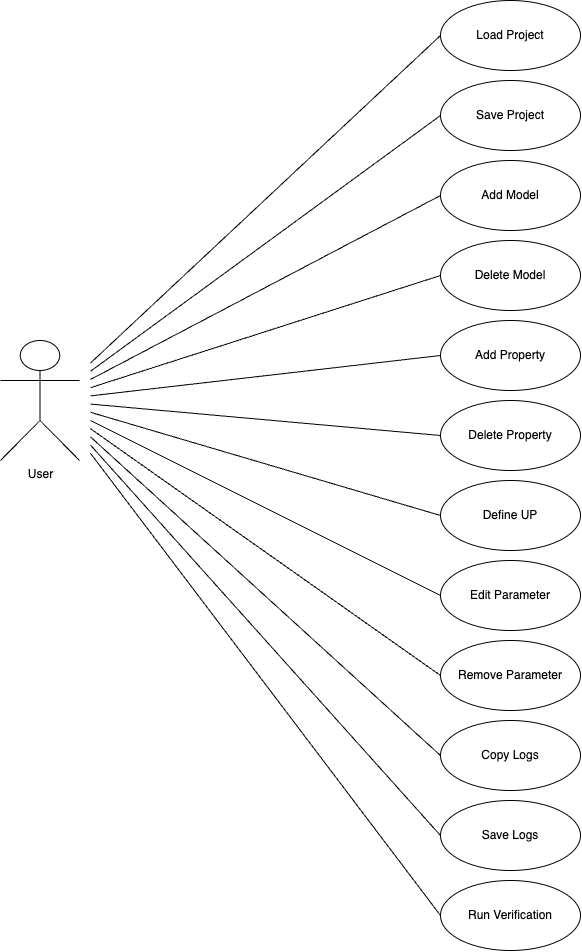

The diagram above was exported from draw.io. Its source (the exported page's mxGraphModel, read from the mxfile embedded in the PNG):
<mxGraphModel dx="1975" dy="1123" grid="1" gridSize="10" guides="1" tooltips="1" connect="1" arrows="1" fold="1" page="1" pageScale="1" pageWidth="827" pageHeight="1169" math="0" shadow="0">
  <root>
    <mxCell id="0" />
    <mxCell id="1" parent="0" />
    <mxCell id="XYu8AiHA-8eSEBvOB84S-14" value="" style="group" vertex="1" connectable="0" parent="1">
      <mxGeometry x="550" y="110" width="140" height="870" as="geometry" />
    </mxCell>
    <mxCell id="XYu8AiHA-8eSEBvOB84S-2" value="Load Project" style="ellipse;whiteSpace=wrap;html=1;" vertex="1" parent="XYu8AiHA-8eSEBvOB84S-14">
      <mxGeometry width="140" height="70" as="geometry" />
    </mxCell>
    <mxCell id="XYu8AiHA-8eSEBvOB84S-4" value="Delete Property" style="ellipse;whiteSpace=wrap;html=1;" vertex="1" parent="XYu8AiHA-8eSEBvOB84S-14">
      <mxGeometry y="400" width="140" height="70" as="geometry" />
    </mxCell>
    <mxCell id="XYu8AiHA-8eSEBvOB84S-5" value="Copy Logs" style="ellipse;whiteSpace=wrap;html=1;" vertex="1" parent="XYu8AiHA-8eSEBvOB84S-14">
      <mxGeometry y="720" width="140" height="70" as="geometry" />
    </mxCell>
    <mxCell id="XYu8AiHA-8eSEBvOB84S-6" value="Edit Parameter" style="ellipse;whiteSpace=wrap;html=1;" vertex="1" parent="XYu8AiHA-8eSEBvOB84S-14">
      <mxGeometry y="560" width="140" height="70" as="geometry" />
    </mxCell>
    <mxCell id="XYu8AiHA-8eSEBvOB84S-7" value="Save Project" style="ellipse;whiteSpace=wrap;html=1;" vertex="1" parent="XYu8AiHA-8eSEBvOB84S-14">
      <mxGeometry y="80" width="140" height="70" as="geometry" />
    </mxCell>
    <mxCell id="XYu8AiHA-8eSEBvOB84S-8" value="Remove Parameter" style="ellipse;whiteSpace=wrap;html=1;" vertex="1" parent="XYu8AiHA-8eSEBvOB84S-14">
      <mxGeometry y="640" width="140" height="70" as="geometry" />
    </mxCell>
    <mxCell id="XYu8AiHA-8eSEBvOB84S-9" value="Add Property" style="ellipse;whiteSpace=wrap;html=1;" vertex="1" parent="XYu8AiHA-8eSEBvOB84S-14">
      <mxGeometry y="320" width="140" height="70" as="geometry" />
    </mxCell>
    <mxCell id="XYu8AiHA-8eSEBvOB84S-10" value="Save Logs" style="ellipse;whiteSpace=wrap;html=1;" vertex="1" parent="XYu8AiHA-8eSEBvOB84S-14">
      <mxGeometry y="800" width="140" height="70" as="geometry" />
    </mxCell>
    <mxCell id="XYu8AiHA-8eSEBvOB84S-11" value="Delete Model" style="ellipse;whiteSpace=wrap;html=1;" vertex="1" parent="XYu8AiHA-8eSEBvOB84S-14">
      <mxGeometry y="240" width="140" height="70" as="geometry" />
    </mxCell>
    <mxCell id="XYu8AiHA-8eSEBvOB84S-12" value="Define UP" style="ellipse;whiteSpace=wrap;html=1;" vertex="1" parent="XYu8AiHA-8eSEBvOB84S-14">
      <mxGeometry y="480" width="140" height="70" as="geometry" />
    </mxCell>
    <mxCell id="XYu8AiHA-8eSEBvOB84S-13" value="Add Model" style="ellipse;whiteSpace=wrap;html=1;" vertex="1" parent="XYu8AiHA-8eSEBvOB84S-14">
      <mxGeometry y="160" width="140" height="70" as="geometry" />
    </mxCell>
    <mxCell id="XYu8AiHA-8eSEBvOB84S-19" value="" style="endArrow=none;html=1;rounded=0;entryX=0;entryY=0.5;entryDx=0;entryDy=0;" edge="1" parent="1" target="XYu8AiHA-8eSEBvOB84S-2">
      <mxGeometry width="50" height="50" relative="1" as="geometry">
        <mxPoint x="200" y="472.56410256410277" as="sourcePoint" />
        <mxPoint x="140" y="340" as="targetPoint" />
      </mxGeometry>
    </mxCell>
    <mxCell id="XYu8AiHA-8eSEBvOB84S-20" value="" style="endArrow=none;html=1;rounded=0;entryX=0;entryY=0.5;entryDx=0;entryDy=0;" edge="1" parent="1" target="XYu8AiHA-8eSEBvOB84S-7">
      <mxGeometry width="50" height="50" relative="1" as="geometry">
        <mxPoint x="200" y="480.7692307692307" as="sourcePoint" />
        <mxPoint x="550" y="240" as="targetPoint" />
      </mxGeometry>
    </mxCell>
    <mxCell id="XYu8AiHA-8eSEBvOB84S-21" value="" style="endArrow=none;html=1;rounded=0;entryX=0;entryY=0.5;entryDx=0;entryDy=0;" edge="1" parent="1" target="XYu8AiHA-8eSEBvOB84S-13">
      <mxGeometry width="50" height="50" relative="1" as="geometry">
        <mxPoint x="200" y="488.9743589743591" as="sourcePoint" />
        <mxPoint x="820" y="600" as="targetPoint" />
      </mxGeometry>
    </mxCell>
    <mxCell id="XYu8AiHA-8eSEBvOB84S-22" value="" style="endArrow=none;html=1;rounded=0;entryX=0;entryY=0.5;entryDx=0;entryDy=0;" edge="1" parent="1" target="XYu8AiHA-8eSEBvOB84S-11">
      <mxGeometry width="50" height="50" relative="1" as="geometry">
        <mxPoint x="200" y="497.1794871794873" as="sourcePoint" />
        <mxPoint x="820" y="600" as="targetPoint" />
      </mxGeometry>
    </mxCell>
    <mxCell id="XYu8AiHA-8eSEBvOB84S-23" value="" style="endArrow=none;html=1;rounded=0;entryX=0;entryY=0.5;entryDx=0;entryDy=0;" edge="1" parent="1" target="XYu8AiHA-8eSEBvOB84S-9">
      <mxGeometry width="50" height="50" relative="1" as="geometry">
        <mxPoint x="200" y="505.3846153846155" as="sourcePoint" />
        <mxPoint x="820" y="600" as="targetPoint" />
      </mxGeometry>
    </mxCell>
    <mxCell id="XYu8AiHA-8eSEBvOB84S-25" value="" style="endArrow=none;html=1;rounded=0;entryX=0;entryY=0.5;entryDx=0;entryDy=0;" edge="1" parent="1" target="XYu8AiHA-8eSEBvOB84S-4">
      <mxGeometry width="50" height="50" relative="1" as="geometry">
        <mxPoint x="200" y="513.5897435897436" as="sourcePoint" />
        <mxPoint x="820" y="600" as="targetPoint" />
      </mxGeometry>
    </mxCell>
    <mxCell id="XYu8AiHA-8eSEBvOB84S-26" value="" style="endArrow=none;html=1;rounded=0;entryX=0;entryY=0.5;entryDx=0;entryDy=0;" edge="1" parent="1" target="XYu8AiHA-8eSEBvOB84S-12">
      <mxGeometry width="50" height="50" relative="1" as="geometry">
        <mxPoint x="200" y="521.7948717948718" as="sourcePoint" />
        <mxPoint x="820" y="600" as="targetPoint" />
      </mxGeometry>
    </mxCell>
    <mxCell id="XYu8AiHA-8eSEBvOB84S-27" value="" style="endArrow=none;html=1;rounded=0;entryX=0;entryY=0.5;entryDx=0;entryDy=0;" edge="1" parent="1" target="XYu8AiHA-8eSEBvOB84S-6">
      <mxGeometry width="50" height="50" relative="1" as="geometry">
        <mxPoint x="200" y="530" as="sourcePoint" />
        <mxPoint x="230" y="670" as="targetPoint" />
      </mxGeometry>
    </mxCell>
    <mxCell id="XYu8AiHA-8eSEBvOB84S-28" value="" style="endArrow=none;html=1;rounded=0;entryX=0;entryY=0.5;entryDx=0;entryDy=0;" edge="1" parent="1" target="XYu8AiHA-8eSEBvOB84S-8">
      <mxGeometry width="50" height="50" relative="1" as="geometry">
        <mxPoint x="200" y="538.2051282051282" as="sourcePoint" />
        <mxPoint x="820" y="600" as="targetPoint" />
      </mxGeometry>
    </mxCell>
    <mxCell id="XYu8AiHA-8eSEBvOB84S-29" value="" style="endArrow=none;html=1;rounded=0;entryX=0;entryY=0.5;entryDx=0;entryDy=0;" edge="1" parent="1" target="XYu8AiHA-8eSEBvOB84S-5">
      <mxGeometry width="50" height="50" relative="1" as="geometry">
        <mxPoint x="200" y="546.4102564102564" as="sourcePoint" />
        <mxPoint x="820" y="600" as="targetPoint" />
      </mxGeometry>
    </mxCell>
    <mxCell id="XYu8AiHA-8eSEBvOB84S-30" value="" style="endArrow=none;html=1;rounded=0;entryX=0;entryY=0.5;entryDx=0;entryDy=0;" edge="1" parent="1" target="XYu8AiHA-8eSEBvOB84S-10">
      <mxGeometry width="50" height="50" relative="1" as="geometry">
        <mxPoint x="200" y="554.6153846153848" as="sourcePoint" />
        <mxPoint x="820" y="600" as="targetPoint" />
      </mxGeometry>
    </mxCell>
    <mxCell id="XYu8AiHA-8eSEBvOB84S-31" value="Run Verification" style="ellipse;whiteSpace=wrap;html=1;" vertex="1" parent="1">
      <mxGeometry x="550" y="990" width="140" height="70" as="geometry" />
    </mxCell>
    <mxCell id="XYu8AiHA-8eSEBvOB84S-32" value="" style="endArrow=none;html=1;rounded=0;entryX=0;entryY=0.5;entryDx=0;entryDy=0;" edge="1" parent="1" target="XYu8AiHA-8eSEBvOB84S-31">
      <mxGeometry width="50" height="50" relative="1" as="geometry">
        <mxPoint x="200" y="562.8205128205129" as="sourcePoint" />
        <mxPoint x="820" y="600" as="targetPoint" />
      </mxGeometry>
    </mxCell>
    <mxCell id="XYu8AiHA-8eSEBvOB84S-35" value="User" style="shape=umlActor;html=1;verticalLabelPosition=bottom;verticalAlign=top;align=center;" vertex="1" parent="1">
      <mxGeometry x="110" y="450" width="79" height="120" as="geometry" />
    </mxCell>
  </root>
</mxGraphModel>